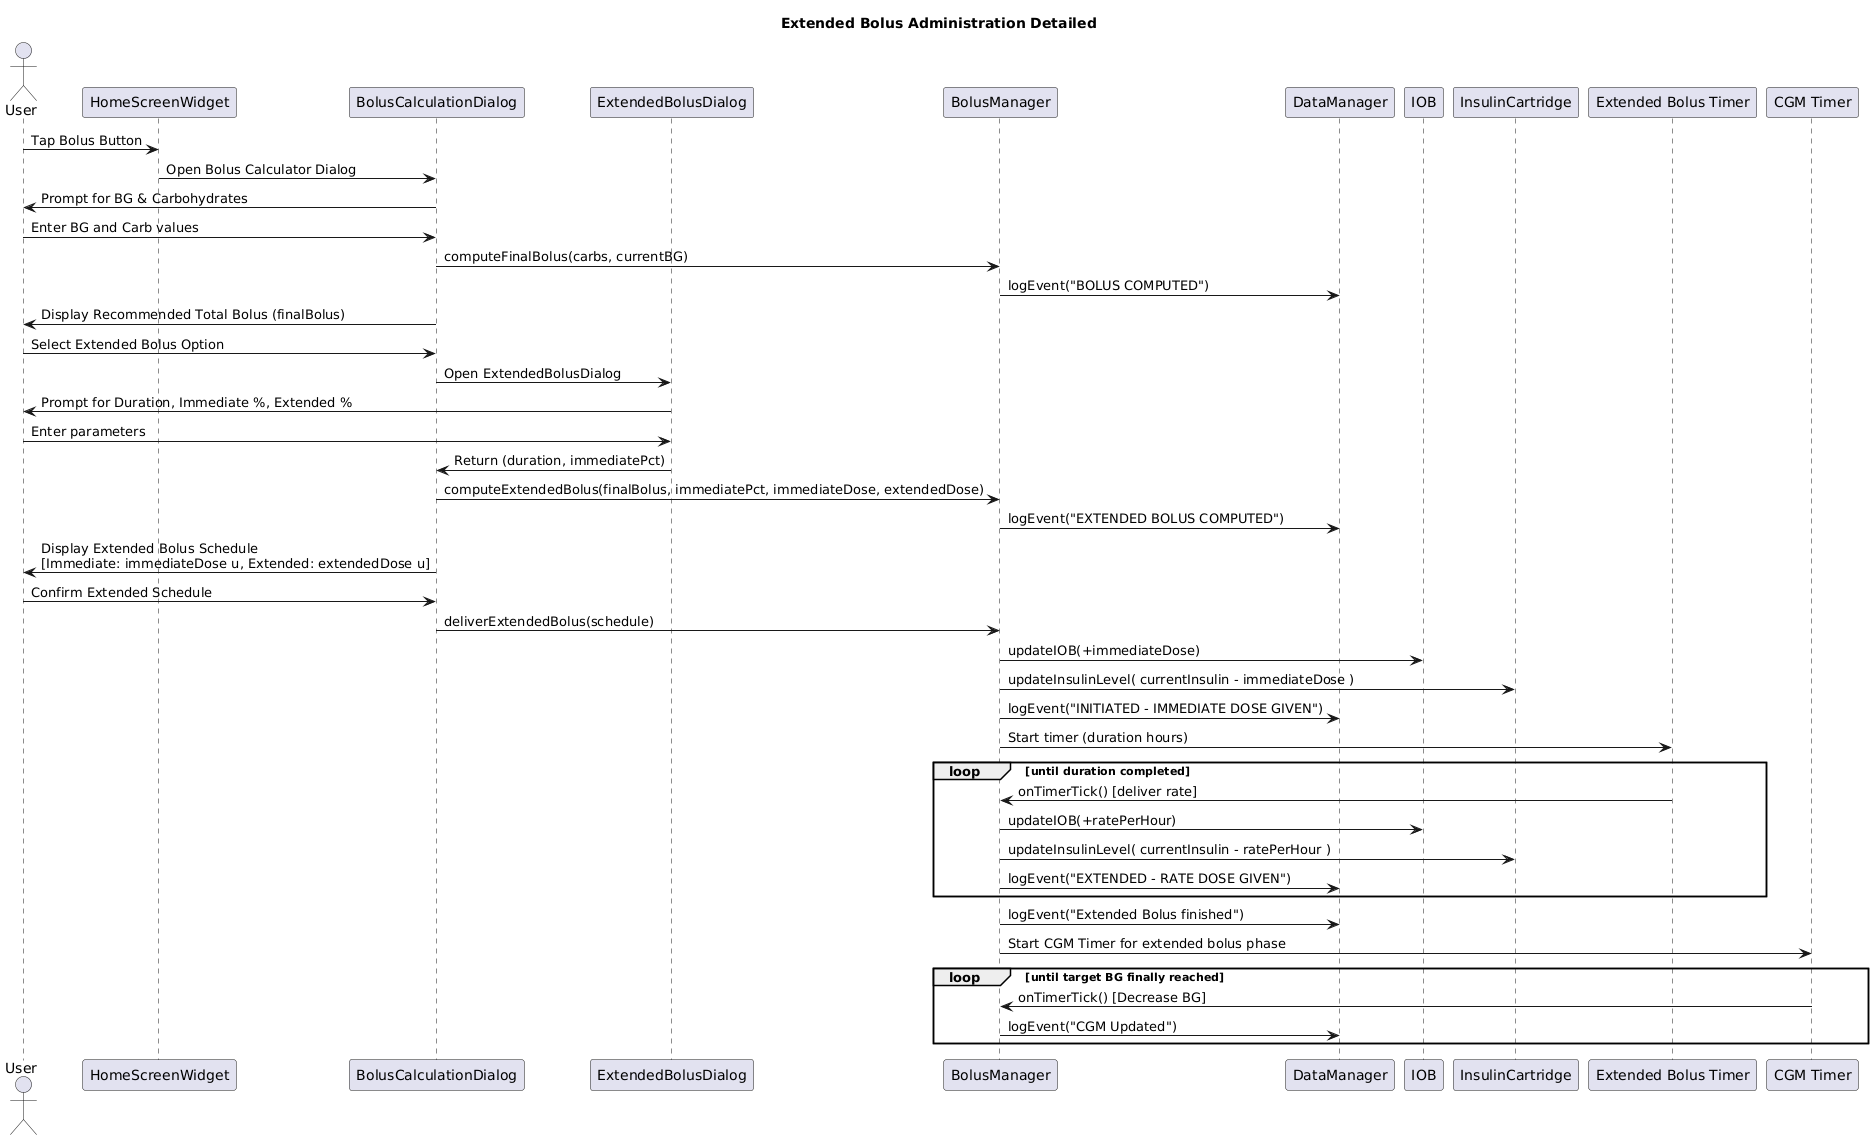

The diagram above was rendered by PlantUML. Its source (embedded in the PNG):
@startuml
title Extended Bolus Administration Detailed

actor User
participant "HomeScreenWidget" as HS
participant "BolusCalculationDialog" as BCD
participant "ExtendedBolusDialog" as EBD
participant "BolusManager" as BM
participant "DataManager" as DM
participant "IOB" as IOB
participant "InsulinCartridge" as IC
participant "Extended Bolus Timer" as ExtTimer
participant "CGM Timer" as CGM_Timer

' --- Extended Bolus Workflow Initiation ---
User -> HS: Tap Bolus Button
HS -> BCD: Open Bolus Calculator Dialog
BCD -> User: Prompt for BG & Carbohydrates
User -> BCD: Enter BG and Carb values
BCD -> BM: computeFinalBolus(carbs, currentBG)
BM -> DM: logEvent("BOLUS COMPUTED")
BCD -> User: Display Recommended Total Bolus (finalBolus)

' --- User selects Extended Bolus Option ---
User -> BCD: Select Extended Bolus Option
BCD -> EBD: Open ExtendedBolusDialog
EBD -> User: Prompt for Duration, Immediate %, Extended %
User -> EBD: Enter parameters
EBD -> BCD: Return (duration, immediatePct)
 
' --- Compute Extended Bolus Split ---
BCD -> BM: computeExtendedBolus(finalBolus, immediatePct, immediateDose, extendedDose)
BM -> DM: logEvent("EXTENDED BOLUS COMPUTED")
BCD -> User: Display Extended Bolus Schedule\n[Immediate: immediateDose u, Extended: extendedDose u]
User -> BCD: Confirm Extended Schedule

' --- Immediate Dose Delivery ---
BCD -> BM: deliverExtendedBolus(schedule)
BM -> IOB: updateIOB(+immediateDose)
BM -> IC: updateInsulinLevel( currentInsulin - immediateDose )
BM -> DM: logEvent("INITIATED - IMMEDIATE DOSE GIVEN")

' --- Extended Delivery via Timer ---
BM -> ExtTimer: Start timer (duration hours)
loop until duration completed
    ExtTimer -> BM: onTimerTick() [deliver rate]
    BM -> IOB: updateIOB(+ratePerHour)
    BM -> IC: updateInsulinLevel( currentInsulin - ratePerHour )
    BM -> DM: logEvent("EXTENDED - RATE DOSE GIVEN")
end
BM -> DM: logEvent("Extended Bolus finished")

' --- CGM Update Simulation ---
BM -> CGM_Timer: Start CGM Timer for extended bolus phase
loop until target BG finally reached
    CGM_Timer -> BM: onTimerTick() [Decrease BG]
    BM -> DM: logEvent("CGM Updated")
end
@enduml